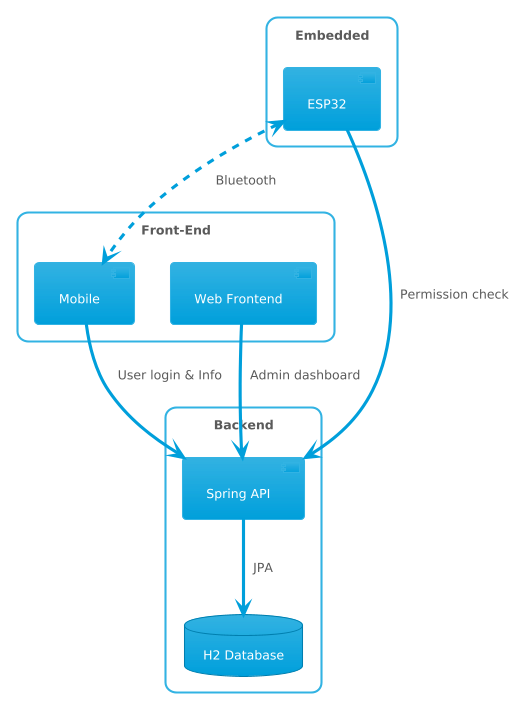

The diagram above was rendered by PlantUML. Its source (embedded in the PNG):
@startuml
!theme bluegray
skinparam componentStyle uml2
skinparam packageStyle rectangle

package "Front-End" {
    component "Mobile" as MOB
    component "Web Frontend" as WEB
}

package "Backend" {
    component "Spring API" as API
    database "H2 Database" as DB
    
}

package "Embedded" {
    component "ESP32" as ESP32
}

' Front to Back
WEB --> API : Admin dashboard
MOB --> API : User login & Info

' Back & DB
API --> DB : JPA

' Embedded
ESP32 --> API : Permission check
ESP32 <..> MOB : Bluetooth
@enduml